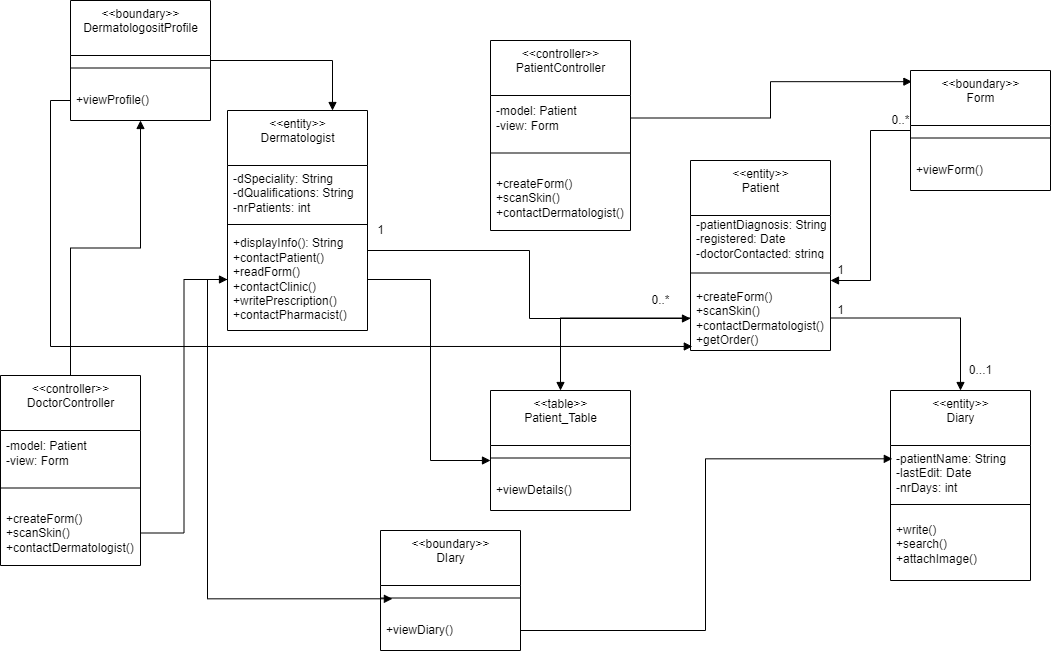

The diagram above was exported from draw.io. Its source (the exported page's mxGraphModel, read from the mxfile embedded in the PNG):
<mxGraphModel dx="2274" dy="708" grid="1" gridSize="10" guides="1" tooltips="1" connect="1" arrows="1" fold="1" page="1" pageScale="1" pageWidth="827" pageHeight="1169" math="0" shadow="0">
  <root>
    <mxCell id="WIyWlLk6GJQsqaUBKTNV-0" />
    <mxCell id="WIyWlLk6GJQsqaUBKTNV-1" parent="WIyWlLk6GJQsqaUBKTNV-0" />
    <mxCell id="RzyEU_29qHHLjMyDvgyc-4" value="&amp;lt;&amp;lt;entity&amp;gt;&amp;gt;&lt;br&gt;Dermatologist" style="swimlane;fontStyle=0;align=center;verticalAlign=top;childLayout=stackLayout;horizontal=1;startSize=55;horizontalStack=0;resizeParent=1;resizeParentMax=0;resizeLast=0;collapsible=0;marginBottom=0;html=1;" vertex="1" parent="WIyWlLk6GJQsqaUBKTNV-1">
      <mxGeometry x="-553" y="130" width="140" height="220" as="geometry" />
    </mxCell>
    <mxCell id="RzyEU_29qHHLjMyDvgyc-5" value="-dSpeciality: String&lt;br&gt;-dQualifications: String&lt;br&gt;-nrPatients: int" style="text;html=1;strokeColor=none;fillColor=none;align=left;verticalAlign=middle;spacingLeft=4;spacingRight=4;overflow=hidden;rotatable=0;points=[[0,0.5],[1,0.5]];portConstraint=eastwest;" vertex="1" parent="RzyEU_29qHHLjMyDvgyc-4">
      <mxGeometry y="55" width="140" height="55" as="geometry" />
    </mxCell>
    <mxCell id="RzyEU_29qHHLjMyDvgyc-6" value="" style="line;strokeWidth=1;fillColor=none;align=left;verticalAlign=middle;spacingTop=-1;spacingLeft=3;spacingRight=3;rotatable=0;labelPosition=right;points=[];portConstraint=eastwest;" vertex="1" parent="RzyEU_29qHHLjMyDvgyc-4">
      <mxGeometry y="110" width="140" height="8" as="geometry" />
    </mxCell>
    <mxCell id="RzyEU_29qHHLjMyDvgyc-7" value="+displayInfo(): String&lt;br&gt;+contactPatient()&lt;br&gt;+readForm()&lt;br&gt;+contactClinic()&lt;br&gt;+writePrescription()&lt;br&gt;+contactPharmacist()" style="text;html=1;strokeColor=none;fillColor=none;align=left;verticalAlign=middle;spacingLeft=4;spacingRight=4;overflow=hidden;rotatable=0;points=[[0,0.5],[1,0.5]];portConstraint=eastwest;" vertex="1" parent="RzyEU_29qHHLjMyDvgyc-4">
      <mxGeometry y="118" width="140" height="102" as="geometry" />
    </mxCell>
    <mxCell id="RzyEU_29qHHLjMyDvgyc-8" value="&amp;lt;&amp;lt;entity&amp;gt;&amp;gt;&lt;br&gt;Patient" style="swimlane;fontStyle=0;align=center;verticalAlign=top;childLayout=stackLayout;horizontal=1;startSize=55;horizontalStack=0;resizeParent=1;resizeParentMax=0;resizeLast=0;collapsible=0;marginBottom=0;html=1;" vertex="1" parent="WIyWlLk6GJQsqaUBKTNV-1">
      <mxGeometry x="-90" y="180" width="140" height="190" as="geometry" />
    </mxCell>
    <mxCell id="RzyEU_29qHHLjMyDvgyc-9" value="-patientDiagnosis: String&lt;br&gt;-registered: Date&lt;br&gt;-doctorContacted: string" style="text;html=1;strokeColor=none;fillColor=none;align=left;verticalAlign=middle;spacingLeft=4;spacingRight=4;overflow=hidden;rotatable=0;points=[[0,0.5],[1,0.5]];portConstraint=eastwest;" vertex="1" parent="RzyEU_29qHHLjMyDvgyc-8">
      <mxGeometry y="55" width="140" height="45" as="geometry" />
    </mxCell>
    <mxCell id="RzyEU_29qHHLjMyDvgyc-10" value="" style="line;strokeWidth=1;fillColor=none;align=left;verticalAlign=middle;spacingTop=-1;spacingLeft=3;spacingRight=3;rotatable=0;labelPosition=right;points=[];portConstraint=eastwest;" vertex="1" parent="RzyEU_29qHHLjMyDvgyc-8">
      <mxGeometry y="100" width="140" height="25" as="geometry" />
    </mxCell>
    <mxCell id="RzyEU_29qHHLjMyDvgyc-11" value="+createForm()&lt;br&gt;+scanSkin()&lt;br&gt;+contactDermatologist()&lt;br&gt;+getOrder()" style="text;html=1;strokeColor=none;fillColor=none;align=left;verticalAlign=middle;spacingLeft=4;spacingRight=4;overflow=hidden;rotatable=0;points=[[0,0.5],[1,0.5]];portConstraint=eastwest;" vertex="1" parent="RzyEU_29qHHLjMyDvgyc-8">
      <mxGeometry y="125" width="140" height="65" as="geometry" />
    </mxCell>
    <mxCell id="RzyEU_29qHHLjMyDvgyc-21" style="edgeStyle=orthogonalEdgeStyle;rounded=0;orthogonalLoop=1;jettySize=auto;html=1;exitX=0;exitY=0.5;exitDx=0;exitDy=0;entryX=1;entryY=0.8;entryDx=0;entryDy=0;entryPerimeter=0;endArrow=block;endFill=1;" edge="1" parent="WIyWlLk6GJQsqaUBKTNV-1" source="RzyEU_29qHHLjMyDvgyc-17" target="RzyEU_29qHHLjMyDvgyc-10">
      <mxGeometry relative="1" as="geometry" />
    </mxCell>
    <mxCell id="RzyEU_29qHHLjMyDvgyc-17" value="&amp;lt;&amp;lt;boundary&amp;gt;&amp;gt;&lt;br&gt;Form" style="swimlane;fontStyle=0;align=center;verticalAlign=top;childLayout=stackLayout;horizontal=1;startSize=55;horizontalStack=0;resizeParent=1;resizeParentMax=0;resizeLast=0;collapsible=0;marginBottom=0;html=1;" vertex="1" parent="WIyWlLk6GJQsqaUBKTNV-1">
      <mxGeometry x="130" y="90" width="140" height="120" as="geometry" />
    </mxCell>
    <mxCell id="RzyEU_29qHHLjMyDvgyc-19" value="" style="line;strokeWidth=1;fillColor=none;align=left;verticalAlign=middle;spacingTop=-1;spacingLeft=3;spacingRight=3;rotatable=0;labelPosition=right;points=[];portConstraint=eastwest;" vertex="1" parent="RzyEU_29qHHLjMyDvgyc-17">
      <mxGeometry y="55" width="140" height="25" as="geometry" />
    </mxCell>
    <mxCell id="RzyEU_29qHHLjMyDvgyc-20" value="+viewForm()" style="text;html=1;strokeColor=none;fillColor=none;align=left;verticalAlign=middle;spacingLeft=4;spacingRight=4;overflow=hidden;rotatable=0;points=[[0,0.5],[1,0.5]];portConstraint=eastwest;" vertex="1" parent="RzyEU_29qHHLjMyDvgyc-17">
      <mxGeometry y="80" width="140" height="40" as="geometry" />
    </mxCell>
    <mxCell id="RzyEU_29qHHLjMyDvgyc-22" value="&amp;lt;&amp;lt;table&amp;gt;&amp;gt;&lt;br&gt;Patient_Table" style="swimlane;fontStyle=0;align=center;verticalAlign=top;childLayout=stackLayout;horizontal=1;startSize=55;horizontalStack=0;resizeParent=1;resizeParentMax=0;resizeLast=0;collapsible=0;marginBottom=0;html=1;" vertex="1" parent="WIyWlLk6GJQsqaUBKTNV-1">
      <mxGeometry x="-290" y="410" width="140" height="120" as="geometry" />
    </mxCell>
    <mxCell id="RzyEU_29qHHLjMyDvgyc-23" value="" style="line;strokeWidth=1;fillColor=none;align=left;verticalAlign=middle;spacingTop=-1;spacingLeft=3;spacingRight=3;rotatable=0;labelPosition=right;points=[];portConstraint=eastwest;" vertex="1" parent="RzyEU_29qHHLjMyDvgyc-22">
      <mxGeometry y="55" width="140" height="25" as="geometry" />
    </mxCell>
    <mxCell id="RzyEU_29qHHLjMyDvgyc-24" value="+viewDetails()" style="text;html=1;strokeColor=none;fillColor=none;align=left;verticalAlign=middle;spacingLeft=4;spacingRight=4;overflow=hidden;rotatable=0;points=[[0,0.5],[1,0.5]];portConstraint=eastwest;" vertex="1" parent="RzyEU_29qHHLjMyDvgyc-22">
      <mxGeometry y="80" width="140" height="40" as="geometry" />
    </mxCell>
    <mxCell id="RzyEU_29qHHLjMyDvgyc-25" style="edgeStyle=orthogonalEdgeStyle;rounded=0;orthogonalLoop=1;jettySize=auto;html=1;exitX=0;exitY=0.5;exitDx=0;exitDy=0;endArrow=block;endFill=1;" edge="1" parent="WIyWlLk6GJQsqaUBKTNV-1" source="RzyEU_29qHHLjMyDvgyc-11" target="RzyEU_29qHHLjMyDvgyc-22">
      <mxGeometry relative="1" as="geometry" />
    </mxCell>
    <mxCell id="RzyEU_29qHHLjMyDvgyc-26" value="&amp;lt;&amp;lt;controller&amp;gt;&amp;gt;&lt;br&gt;PatientController" style="swimlane;fontStyle=0;align=center;verticalAlign=top;childLayout=stackLayout;horizontal=1;startSize=55;horizontalStack=0;resizeParent=1;resizeParentMax=0;resizeLast=0;collapsible=0;marginBottom=0;html=1;" vertex="1" parent="WIyWlLk6GJQsqaUBKTNV-1">
      <mxGeometry x="-290" y="60" width="140" height="190" as="geometry" />
    </mxCell>
    <mxCell id="RzyEU_29qHHLjMyDvgyc-27" value="-model: Patient&lt;br&gt;-view: Form" style="text;html=1;strokeColor=none;fillColor=none;align=left;verticalAlign=middle;spacingLeft=4;spacingRight=4;overflow=hidden;rotatable=0;points=[[0,0.5],[1,0.5]];portConstraint=eastwest;" vertex="1" parent="RzyEU_29qHHLjMyDvgyc-26">
      <mxGeometry y="55" width="140" height="45" as="geometry" />
    </mxCell>
    <mxCell id="RzyEU_29qHHLjMyDvgyc-28" value="" style="line;strokeWidth=1;fillColor=none;align=left;verticalAlign=middle;spacingTop=-1;spacingLeft=3;spacingRight=3;rotatable=0;labelPosition=right;points=[];portConstraint=eastwest;" vertex="1" parent="RzyEU_29qHHLjMyDvgyc-26">
      <mxGeometry y="100" width="140" height="25" as="geometry" />
    </mxCell>
    <mxCell id="RzyEU_29qHHLjMyDvgyc-29" value="+createForm()&lt;br&gt;+scanSkin()&lt;br&gt;+contactDermatologist()" style="text;html=1;strokeColor=none;fillColor=none;align=left;verticalAlign=middle;spacingLeft=4;spacingRight=4;overflow=hidden;rotatable=0;points=[[0,0.5],[1,0.5]];portConstraint=eastwest;" vertex="1" parent="RzyEU_29qHHLjMyDvgyc-26">
      <mxGeometry y="125" width="140" height="65" as="geometry" />
    </mxCell>
    <mxCell id="RzyEU_29qHHLjMyDvgyc-30" style="edgeStyle=orthogonalEdgeStyle;rounded=0;orthogonalLoop=1;jettySize=auto;html=1;exitX=1;exitY=0.5;exitDx=0;exitDy=0;entryX=0.01;entryY=0.093;entryDx=0;entryDy=0;entryPerimeter=0;endArrow=block;endFill=1;" edge="1" parent="WIyWlLk6GJQsqaUBKTNV-1" source="RzyEU_29qHHLjMyDvgyc-27" target="RzyEU_29qHHLjMyDvgyc-17">
      <mxGeometry relative="1" as="geometry" />
    </mxCell>
    <mxCell id="RzyEU_29qHHLjMyDvgyc-31" value="&amp;lt;&amp;lt;entity&amp;gt;&amp;gt;&lt;br&gt;Diary" style="swimlane;fontStyle=0;align=center;verticalAlign=top;childLayout=stackLayout;horizontal=1;startSize=55;horizontalStack=0;resizeParent=1;resizeParentMax=0;resizeLast=0;collapsible=0;marginBottom=0;html=1;" vertex="1" parent="WIyWlLk6GJQsqaUBKTNV-1">
      <mxGeometry x="110" y="410" width="140" height="190" as="geometry" />
    </mxCell>
    <mxCell id="RzyEU_29qHHLjMyDvgyc-32" value="-patientName: String&lt;br&gt;-lastEdit: Date&lt;br&gt;-nrDays: int" style="text;html=1;strokeColor=none;fillColor=none;align=left;verticalAlign=middle;spacingLeft=4;spacingRight=4;overflow=hidden;rotatable=0;points=[[0,0.5],[1,0.5]];portConstraint=eastwest;" vertex="1" parent="RzyEU_29qHHLjMyDvgyc-31">
      <mxGeometry y="55" width="140" height="55" as="geometry" />
    </mxCell>
    <mxCell id="RzyEU_29qHHLjMyDvgyc-33" value="" style="line;strokeWidth=1;fillColor=none;align=left;verticalAlign=middle;spacingTop=-1;spacingLeft=3;spacingRight=3;rotatable=0;labelPosition=right;points=[];portConstraint=eastwest;" vertex="1" parent="RzyEU_29qHHLjMyDvgyc-31">
      <mxGeometry y="110" width="140" height="8" as="geometry" />
    </mxCell>
    <mxCell id="RzyEU_29qHHLjMyDvgyc-34" value="+write()&lt;br&gt;+search()&lt;br&gt;+attachImage()&lt;br&gt;" style="text;html=1;strokeColor=none;fillColor=none;align=left;verticalAlign=middle;spacingLeft=4;spacingRight=4;overflow=hidden;rotatable=0;points=[[0,0.5],[1,0.5]];portConstraint=eastwest;" vertex="1" parent="RzyEU_29qHHLjMyDvgyc-31">
      <mxGeometry y="118" width="140" height="72" as="geometry" />
    </mxCell>
    <mxCell id="RzyEU_29qHHLjMyDvgyc-35" style="edgeStyle=orthogonalEdgeStyle;rounded=0;orthogonalLoop=1;jettySize=auto;html=1;exitX=1;exitY=0.5;exitDx=0;exitDy=0;endArrow=block;endFill=1;" edge="1" parent="WIyWlLk6GJQsqaUBKTNV-1" source="RzyEU_29qHHLjMyDvgyc-7">
      <mxGeometry relative="1" as="geometry">
        <mxPoint x="-290" y="480" as="targetPoint" />
        <Array as="points">
          <mxPoint x="-350" y="299" />
          <mxPoint x="-350" y="480" />
        </Array>
      </mxGeometry>
    </mxCell>
    <mxCell id="RzyEU_29qHHLjMyDvgyc-36" style="edgeStyle=orthogonalEdgeStyle;rounded=0;orthogonalLoop=1;jettySize=auto;html=1;exitX=1;exitY=0.5;exitDx=0;exitDy=0;entryX=0.5;entryY=0;entryDx=0;entryDy=0;endArrow=block;endFill=1;" edge="1" parent="WIyWlLk6GJQsqaUBKTNV-1" source="RzyEU_29qHHLjMyDvgyc-11" target="RzyEU_29qHHLjMyDvgyc-31">
      <mxGeometry relative="1" as="geometry" />
    </mxCell>
    <mxCell id="RzyEU_29qHHLjMyDvgyc-40" style="edgeStyle=orthogonalEdgeStyle;rounded=0;orthogonalLoop=1;jettySize=auto;html=1;exitX=1;exitY=0.5;exitDx=0;exitDy=0;entryX=0.75;entryY=0;entryDx=0;entryDy=0;endArrow=block;endFill=1;" edge="1" parent="WIyWlLk6GJQsqaUBKTNV-1" source="RzyEU_29qHHLjMyDvgyc-37" target="RzyEU_29qHHLjMyDvgyc-4">
      <mxGeometry relative="1" as="geometry" />
    </mxCell>
    <mxCell id="RzyEU_29qHHLjMyDvgyc-37" value="&amp;lt;&amp;lt;boundary&amp;gt;&amp;gt;&lt;br&gt;DermatologositProfile" style="swimlane;fontStyle=0;align=center;verticalAlign=top;childLayout=stackLayout;horizontal=1;startSize=55;horizontalStack=0;resizeParent=1;resizeParentMax=0;resizeLast=0;collapsible=0;marginBottom=0;html=1;" vertex="1" parent="WIyWlLk6GJQsqaUBKTNV-1">
      <mxGeometry x="-710" y="20" width="140" height="120" as="geometry" />
    </mxCell>
    <mxCell id="RzyEU_29qHHLjMyDvgyc-38" value="" style="line;strokeWidth=1;fillColor=none;align=left;verticalAlign=middle;spacingTop=-1;spacingLeft=3;spacingRight=3;rotatable=0;labelPosition=right;points=[];portConstraint=eastwest;" vertex="1" parent="RzyEU_29qHHLjMyDvgyc-37">
      <mxGeometry y="55" width="140" height="25" as="geometry" />
    </mxCell>
    <mxCell id="RzyEU_29qHHLjMyDvgyc-39" value="+viewProfile()" style="text;html=1;strokeColor=none;fillColor=none;align=left;verticalAlign=middle;spacingLeft=4;spacingRight=4;overflow=hidden;rotatable=0;points=[[0,0.5],[1,0.5]];portConstraint=eastwest;" vertex="1" parent="RzyEU_29qHHLjMyDvgyc-37">
      <mxGeometry y="80" width="140" height="40" as="geometry" />
    </mxCell>
    <mxCell id="RzyEU_29qHHLjMyDvgyc-41" value="&amp;lt;&amp;lt;boundary&amp;gt;&amp;gt;&lt;br&gt;DIary" style="swimlane;fontStyle=0;align=center;verticalAlign=top;childLayout=stackLayout;horizontal=1;startSize=55;horizontalStack=0;resizeParent=1;resizeParentMax=0;resizeLast=0;collapsible=0;marginBottom=0;html=1;" vertex="1" parent="WIyWlLk6GJQsqaUBKTNV-1">
      <mxGeometry x="-400" y="550" width="140" height="120" as="geometry" />
    </mxCell>
    <mxCell id="RzyEU_29qHHLjMyDvgyc-42" value="" style="line;strokeWidth=1;fillColor=none;align=left;verticalAlign=middle;spacingTop=-1;spacingLeft=3;spacingRight=3;rotatable=0;labelPosition=right;points=[];portConstraint=eastwest;" vertex="1" parent="RzyEU_29qHHLjMyDvgyc-41">
      <mxGeometry y="55" width="140" height="25" as="geometry" />
    </mxCell>
    <mxCell id="RzyEU_29qHHLjMyDvgyc-43" value="+viewDiary()" style="text;html=1;strokeColor=none;fillColor=none;align=left;verticalAlign=middle;spacingLeft=4;spacingRight=4;overflow=hidden;rotatable=0;points=[[0,0.5],[1,0.5]];portConstraint=eastwest;" vertex="1" parent="RzyEU_29qHHLjMyDvgyc-41">
      <mxGeometry y="80" width="140" height="40" as="geometry" />
    </mxCell>
    <mxCell id="RzyEU_29qHHLjMyDvgyc-45" style="edgeStyle=orthogonalEdgeStyle;rounded=0;orthogonalLoop=1;jettySize=auto;html=1;exitX=0;exitY=0.5;exitDx=0;exitDy=0;entryX=0.085;entryY=0.532;entryDx=0;entryDy=0;entryPerimeter=0;endArrow=block;endFill=1;" edge="1" parent="WIyWlLk6GJQsqaUBKTNV-1" source="RzyEU_29qHHLjMyDvgyc-7" target="RzyEU_29qHHLjMyDvgyc-42">
      <mxGeometry relative="1" as="geometry" />
    </mxCell>
    <mxCell id="RzyEU_29qHHLjMyDvgyc-46" style="edgeStyle=orthogonalEdgeStyle;rounded=0;orthogonalLoop=1;jettySize=auto;html=1;exitX=1;exitY=0.5;exitDx=0;exitDy=0;entryX=0.013;entryY=0.242;entryDx=0;entryDy=0;entryPerimeter=0;endArrow=block;endFill=1;" edge="1" parent="WIyWlLk6GJQsqaUBKTNV-1" source="RzyEU_29qHHLjMyDvgyc-43" target="RzyEU_29qHHLjMyDvgyc-32">
      <mxGeometry relative="1" as="geometry" />
    </mxCell>
    <mxCell id="RzyEU_29qHHLjMyDvgyc-47" style="edgeStyle=orthogonalEdgeStyle;rounded=0;orthogonalLoop=1;jettySize=auto;html=1;exitX=0;exitY=0.5;exitDx=0;exitDy=0;entryX=0.013;entryY=0.938;entryDx=0;entryDy=0;entryPerimeter=0;endArrow=block;endFill=1;" edge="1" parent="WIyWlLk6GJQsqaUBKTNV-1" source="RzyEU_29qHHLjMyDvgyc-39" target="RzyEU_29qHHLjMyDvgyc-11">
      <mxGeometry relative="1" as="geometry" />
    </mxCell>
    <mxCell id="RzyEU_29qHHLjMyDvgyc-54" style="edgeStyle=orthogonalEdgeStyle;rounded=0;orthogonalLoop=1;jettySize=auto;html=1;exitX=0.5;exitY=0;exitDx=0;exitDy=0;entryX=0.5;entryY=1;entryDx=0;entryDy=0;entryPerimeter=0;endArrow=block;endFill=1;" edge="1" parent="WIyWlLk6GJQsqaUBKTNV-1" source="RzyEU_29qHHLjMyDvgyc-48" target="RzyEU_29qHHLjMyDvgyc-39">
      <mxGeometry relative="1" as="geometry" />
    </mxCell>
    <mxCell id="RzyEU_29qHHLjMyDvgyc-48" value="&amp;lt;&amp;lt;controller&amp;gt;&amp;gt;&lt;br&gt;DoctorController" style="swimlane;fontStyle=0;align=center;verticalAlign=top;childLayout=stackLayout;horizontal=1;startSize=55;horizontalStack=0;resizeParent=1;resizeParentMax=0;resizeLast=0;collapsible=0;marginBottom=0;html=1;" vertex="1" parent="WIyWlLk6GJQsqaUBKTNV-1">
      <mxGeometry x="-780" y="395" width="140" height="190" as="geometry" />
    </mxCell>
    <mxCell id="RzyEU_29qHHLjMyDvgyc-49" value="-model: Patient&lt;br&gt;-view: Form" style="text;html=1;strokeColor=none;fillColor=none;align=left;verticalAlign=middle;spacingLeft=4;spacingRight=4;overflow=hidden;rotatable=0;points=[[0,0.5],[1,0.5]];portConstraint=eastwest;" vertex="1" parent="RzyEU_29qHHLjMyDvgyc-48">
      <mxGeometry y="55" width="140" height="45" as="geometry" />
    </mxCell>
    <mxCell id="RzyEU_29qHHLjMyDvgyc-50" value="" style="line;strokeWidth=1;fillColor=none;align=left;verticalAlign=middle;spacingTop=-1;spacingLeft=3;spacingRight=3;rotatable=0;labelPosition=right;points=[];portConstraint=eastwest;" vertex="1" parent="RzyEU_29qHHLjMyDvgyc-48">
      <mxGeometry y="100" width="140" height="25" as="geometry" />
    </mxCell>
    <mxCell id="RzyEU_29qHHLjMyDvgyc-51" value="+createForm()&lt;br&gt;+scanSkin()&lt;br&gt;+contactDermatologist()" style="text;html=1;strokeColor=none;fillColor=none;align=left;verticalAlign=middle;spacingLeft=4;spacingRight=4;overflow=hidden;rotatable=0;points=[[0,0.5],[1,0.5]];portConstraint=eastwest;" vertex="1" parent="RzyEU_29qHHLjMyDvgyc-48">
      <mxGeometry y="125" width="140" height="65" as="geometry" />
    </mxCell>
    <mxCell id="RzyEU_29qHHLjMyDvgyc-52" style="edgeStyle=orthogonalEdgeStyle;rounded=0;orthogonalLoop=1;jettySize=auto;html=1;exitX=1;exitY=0.5;exitDx=0;exitDy=0;endArrow=block;endFill=1;" edge="1" parent="WIyWlLk6GJQsqaUBKTNV-1" source="RzyEU_29qHHLjMyDvgyc-51" target="RzyEU_29qHHLjMyDvgyc-7">
      <mxGeometry relative="1" as="geometry" />
    </mxCell>
    <mxCell id="RzyEU_29qHHLjMyDvgyc-55" value="1" style="text;html=1;align=center;verticalAlign=middle;resizable=0;points=[];autosize=1;strokeColor=none;fillColor=none;" vertex="1" parent="WIyWlLk6GJQsqaUBKTNV-1">
      <mxGeometry x="50" y="320" width="20" height="20" as="geometry" />
    </mxCell>
    <mxCell id="RzyEU_29qHHLjMyDvgyc-56" value="0...1" style="text;html=1;align=center;verticalAlign=middle;resizable=0;points=[];autosize=1;strokeColor=none;fillColor=none;" vertex="1" parent="WIyWlLk6GJQsqaUBKTNV-1">
      <mxGeometry x="180" y="380" width="40" height="20" as="geometry" />
    </mxCell>
    <mxCell id="RzyEU_29qHHLjMyDvgyc-57" value="0..*" style="text;html=1;align=center;verticalAlign=middle;resizable=0;points=[];autosize=1;strokeColor=none;fillColor=none;" vertex="1" parent="WIyWlLk6GJQsqaUBKTNV-1">
      <mxGeometry x="105" y="130" width="30" height="20" as="geometry" />
    </mxCell>
    <mxCell id="RzyEU_29qHHLjMyDvgyc-58" value="1" style="text;html=1;align=center;verticalAlign=middle;resizable=0;points=[];autosize=1;strokeColor=none;fillColor=none;" vertex="1" parent="WIyWlLk6GJQsqaUBKTNV-1">
      <mxGeometry x="50" y="280" width="20" height="20" as="geometry" />
    </mxCell>
    <mxCell id="RzyEU_29qHHLjMyDvgyc-59" style="edgeStyle=orthogonalEdgeStyle;rounded=0;orthogonalLoop=1;jettySize=auto;html=1;exitX=1;exitY=0.5;exitDx=0;exitDy=0;endArrow=block;endFill=1;" edge="1" parent="WIyWlLk6GJQsqaUBKTNV-1" source="RzyEU_29qHHLjMyDvgyc-5" target="RzyEU_29qHHLjMyDvgyc-11">
      <mxGeometry relative="1" as="geometry">
        <mxPoint x="-260" y="300" as="targetPoint" />
        <Array as="points">
          <mxPoint x="-413" y="270" />
          <mxPoint x="-251" y="270" />
          <mxPoint x="-251" y="338" />
        </Array>
      </mxGeometry>
    </mxCell>
    <mxCell id="RzyEU_29qHHLjMyDvgyc-60" value="0..*" style="text;html=1;align=center;verticalAlign=middle;resizable=0;points=[];autosize=1;strokeColor=none;fillColor=none;" vertex="1" parent="WIyWlLk6GJQsqaUBKTNV-1">
      <mxGeometry x="-135" y="310" width="30" height="20" as="geometry" />
    </mxCell>
    <mxCell id="RzyEU_29qHHLjMyDvgyc-61" value="1" style="text;html=1;align=center;verticalAlign=middle;resizable=0;points=[];autosize=1;strokeColor=none;fillColor=none;" vertex="1" parent="WIyWlLk6GJQsqaUBKTNV-1">
      <mxGeometry x="-410" y="240" width="20" height="20" as="geometry" />
    </mxCell>
  </root>
</mxGraphModel>